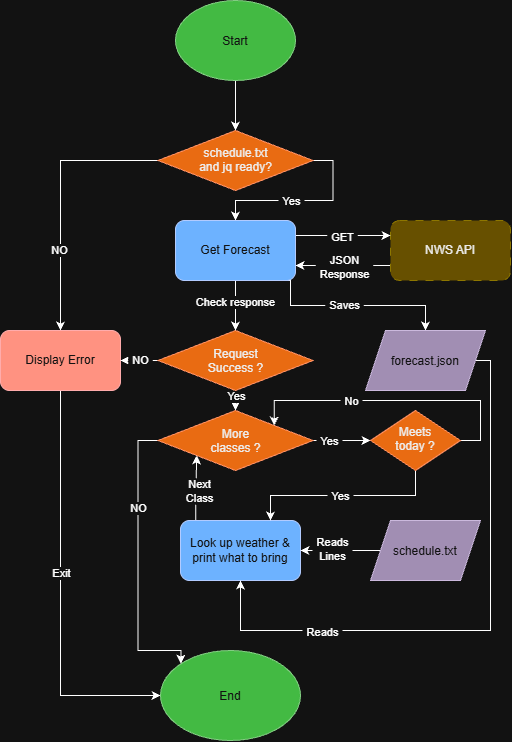

The diagram above was exported from draw.io. Its source (the exported page's mxGraphModel, read from the mxfile embedded in the PNG):
<mxGraphModel dx="1121" dy="895" grid="1" gridSize="10" guides="1" tooltips="1" connect="1" arrows="1" fold="1" page="1" pageScale="1" pageWidth="583" pageHeight="827" math="0" shadow="0">
  <root>
    <mxCell id="0" />
    <mxCell id="1" parent="0" />
    <mxCell id="LFBGALGK7yPJTIf8ww_M-62" edge="1" parent="1" source="LFBGALGK7yPJTIf8ww_M-59" style="edgeStyle=orthogonalEdgeStyle;rounded=0;orthogonalLoop=1;jettySize=auto;html=1;exitX=0.5;exitY=1;exitDx=0;exitDy=0;entryX=0.5;entryY=0;entryDx=0;entryDy=0;defaultLabelBackgroundColor=page;labelPadding=0 4;" target="LFBGALGK7yPJTIf8ww_M-61">
      <mxGeometry relative="1" as="geometry" />
    </mxCell>
    <mxCell id="LFBGALGK7yPJTIf8ww_M-59" parent="1" style="ellipse;whiteSpace=wrap;html=1;shapeInside=1;fillColor=#008a00;fontColor=#ffffff;strokeColor=#005700;" value="Start" vertex="1">
      <mxGeometry height="80" width="120" x="805" y="30" as="geometry" />
    </mxCell>
    <mxCell id="LFBGALGK7yPJTIf8ww_M-66" edge="1" parent="1" source="LFBGALGK7yPJTIf8ww_M-61" style="edgeStyle=orthogonalEdgeStyle;rounded=0;orthogonalLoop=1;jettySize=auto;html=1;exitX=1;exitY=0.5;exitDx=0;exitDy=0;entryX=0.5;entryY=0;entryDx=0;entryDy=0;defaultLabelBackgroundColor=page;labelPadding=0 4;" target="LFBGALGK7yPJTIf8ww_M-83">
      <mxGeometry relative="1" as="geometry">
        <Array as="points">
          <mxPoint x="962.5" y="190" />
          <mxPoint x="962.5" y="230" />
          <mxPoint x="865" y="230" />
        </Array>
      </mxGeometry>
    </mxCell>
    <mxCell id="LFBGALGK7yPJTIf8ww_M-67" connectable="0" parent="LFBGALGK7yPJTIf8ww_M-66" style="edgeLabel;html=1;align=center;verticalAlign=middle;resizable=0;points=[];inheritText=1;defaultLabelBackgroundColor=page;labelPadding=0 4;" value="Yes" vertex="1">
      <mxGeometry relative="1" x="-0.2923" y="3" as="geometry">
        <mxPoint x="-39" y="-3" as="offset" />
      </mxGeometry>
    </mxCell>
    <mxCell id="LFBGALGK7yPJTIf8ww_M-79" edge="1" parent="1" source="LFBGALGK7yPJTIf8ww_M-61" style="edgeStyle=orthogonalEdgeStyle;rounded=0;orthogonalLoop=1;jettySize=auto;html=1;exitX=0;exitY=0.5;exitDx=0;exitDy=0;entryX=0.5;entryY=0;entryDx=0;entryDy=0;defaultLabelBackgroundColor=page;labelPadding=0 4;" target="LFBGALGK7yPJTIf8ww_M-63">
      <mxGeometry relative="1" as="geometry" />
    </mxCell>
    <mxCell id="LFBGALGK7yPJTIf8ww_M-91" connectable="0" parent="LFBGALGK7yPJTIf8ww_M-79" style="edgeLabel;html=1;align=center;verticalAlign=middle;resizable=0;points=[];inheritText=1;defaultLabelBackgroundColor=page;labelPadding=0 4;" value="NO" vertex="1">
      <mxGeometry relative="1" x="0.3931" y="-2" as="geometry">
        <mxPoint y="1" as="offset" />
      </mxGeometry>
    </mxCell>
    <mxCell id="LFBGALGK7yPJTIf8ww_M-61" parent="1" style="rhombus;whiteSpace=wrap;html=1;shapeInside=1;fillColor=#fa6800;fontColor=#000000;strokeColor=#C73500;" value="schedule.txt and jq ready?" vertex="1">
      <mxGeometry height="60" width="155" x="787.5" y="160" as="geometry" />
    </mxCell>
    <mxCell id="LFBGALGK7yPJTIf8ww_M-100" edge="1" parent="1" source="LFBGALGK7yPJTIf8ww_M-63" style="edgeStyle=orthogonalEdgeStyle;rounded=0;orthogonalLoop=1;jettySize=auto;html=1;exitX=0.5;exitY=1;exitDx=0;exitDy=0;entryX=0;entryY=0.5;entryDx=0;entryDy=0;defaultLabelBackgroundColor=page;labelPadding=0 4;" target="LFBGALGK7yPJTIf8ww_M-64">
      <mxGeometry relative="1" as="geometry" />
    </mxCell>
    <mxCell id="LFBGALGK7yPJTIf8ww_M-117" connectable="0" parent="LFBGALGK7yPJTIf8ww_M-100" style="edgeLabel;html=1;align=center;verticalAlign=middle;resizable=0;points=[];inheritText=1;defaultLabelBackgroundColor=page;labelPadding=0 4;" value="Exit" vertex="1">
      <mxGeometry relative="1" x="-0.0989" as="geometry">
        <mxPoint as="offset" />
      </mxGeometry>
    </mxCell>
    <mxCell id="LFBGALGK7yPJTIf8ww_M-63" parent="1" style="rounded=1;whiteSpace=wrap;html=1;roundedPerimeter=1;fillColor=#e51400;fontColor=#ffffff;strokeColor=#B20000;" value="Display Error" vertex="1">
      <mxGeometry height="60" width="120" x="630" y="360" as="geometry" />
    </mxCell>
    <mxCell id="LFBGALGK7yPJTIf8ww_M-64" parent="1" style="ellipse;whiteSpace=wrap;html=1;shapeInside=1;fillColor=#008a00;fontColor=#ffffff;strokeColor=#005700;" value="End" vertex="1">
      <mxGeometry height="90" width="140" x="790" y="680" as="geometry" />
    </mxCell>
    <mxCell id="LFBGALGK7yPJTIf8ww_M-85" edge="1" parent="1" source="LFBGALGK7yPJTIf8ww_M-65" style="edgeStyle=orthogonalEdgeStyle;rounded=0;orthogonalLoop=1;jettySize=auto;html=1;exitX=0;exitY=0.75;exitDx=0;exitDy=0;entryX=1;entryY=0.75;entryDx=0;entryDy=0;defaultLabelBackgroundColor=page;labelPadding=0 4;" target="LFBGALGK7yPJTIf8ww_M-83">
      <mxGeometry relative="1" as="geometry" />
    </mxCell>
    <mxCell id="LFBGALGK7yPJTIf8ww_M-87" connectable="0" parent="LFBGALGK7yPJTIf8ww_M-85" style="edgeLabel;html=1;align=center;verticalAlign=middle;resizable=0;points=[];inheritText=1;defaultLabelBackgroundColor=page;labelPadding=0 4;" value="JSON&lt;br&gt;Response" vertex="1">
      <mxGeometry relative="1" x="-0.2" y="1" as="geometry">
        <mxPoint x="-9" as="offset" />
      </mxGeometry>
    </mxCell>
    <mxCell id="LFBGALGK7yPJTIf8ww_M-65" parent="1" style="rounded=1;whiteSpace=wrap;html=1;roundedPerimeter=1;fillStyle=auto;dashed=1;dashPattern=8 8;fillColor=#e3c800;fontColor=#000000;strokeColor=#B09500;" value="NWS API" vertex="1">
      <mxGeometry height="60" width="120" x="1020" y="250" as="geometry" />
    </mxCell>
    <mxCell id="LFBGALGK7yPJTIf8ww_M-80" edge="1" parent="1" source="LFBGALGK7yPJTIf8ww_M-68" style="edgeStyle=orthogonalEdgeStyle;rounded=0;orthogonalLoop=1;jettySize=auto;html=1;exitX=0;exitY=0.5;exitDx=0;exitDy=0;entryX=1;entryY=0.5;entryDx=0;entryDy=0;defaultLabelBackgroundColor=page;labelPadding=0 4;" target="LFBGALGK7yPJTIf8ww_M-63">
      <mxGeometry relative="1" as="geometry" />
    </mxCell>
    <mxCell id="LFBGALGK7yPJTIf8ww_M-89" connectable="0" parent="LFBGALGK7yPJTIf8ww_M-80" style="edgeLabel;html=1;align=center;verticalAlign=middle;resizable=0;points=[];inheritText=1;defaultLabelBackgroundColor=page;labelPadding=0 4;" value="NO" vertex="1">
      <mxGeometry relative="1" x="-0.0286" y="-1" as="geometry">
        <mxPoint as="offset" />
      </mxGeometry>
    </mxCell>
    <mxCell id="LFBGALGK7yPJTIf8ww_M-127" edge="1" parent="1" source="LFBGALGK7yPJTIf8ww_M-68" style="edgeStyle=orthogonalEdgeStyle;rounded=0;orthogonalLoop=1;jettySize=auto;html=1;exitX=0.5;exitY=1;exitDx=0;exitDy=0;entryX=0.5;entryY=0;entryDx=0;entryDy=0;defaultLabelBackgroundColor=page;labelPadding=0 4;" target="LFBGALGK7yPJTIf8ww_M-77">
      <mxGeometry relative="1" as="geometry" />
    </mxCell>
    <mxCell id="LFBGALGK7yPJTIf8ww_M-128" connectable="0" parent="LFBGALGK7yPJTIf8ww_M-127" style="edgeLabel;html=1;align=center;verticalAlign=middle;resizable=0;points=[];inheritText=1;defaultLabelBackgroundColor=page;labelPadding=0 4;" value="Yes" vertex="1">
      <mxGeometry relative="1" x="-0.3731" as="geometry">
        <mxPoint as="offset" />
      </mxGeometry>
    </mxCell>
    <mxCell id="LFBGALGK7yPJTIf8ww_M-68" parent="1" style="rhombus;whiteSpace=wrap;html=1;shapeInside=1;fillColor=#fa6800;fontColor=#000000;strokeColor=#C73500;" value="Request Success ?" vertex="1">
      <mxGeometry height="60" width="155" x="787.5" y="360" as="geometry" />
    </mxCell>
    <mxCell id="LFBGALGK7yPJTIf8ww_M-101" edge="1" parent="1" source="LFBGALGK7yPJTIf8ww_M-77" style="edgeStyle=orthogonalEdgeStyle;rounded=0;orthogonalLoop=1;jettySize=auto;html=1;exitX=0;exitY=0.5;exitDx=0;exitDy=0;entryX=0;entryY=0;entryDx=0;entryDy=0;defaultLabelBackgroundColor=page;labelPadding=0 4;" target="LFBGALGK7yPJTIf8ww_M-64">
      <mxGeometry relative="1" x="0.1252" as="geometry">
        <Array as="points">
          <mxPoint x="767.5" y="470" />
          <mxPoint x="767.5" y="680" />
          <mxPoint x="810.5" y="680" />
        </Array>
      </mxGeometry>
    </mxCell>
    <mxCell id="LFBGALGK7yPJTIf8ww_M-102" connectable="0" parent="LFBGALGK7yPJTIf8ww_M-101" style="edgeLabel;html=1;align=center;verticalAlign=middle;resizable=0;points=[];inheritText=1;defaultLabelBackgroundColor=page;labelPadding=0 4;" value="NO" vertex="1">
      <mxGeometry relative="1" x="-0.392" as="geometry">
        <mxPoint as="offset" />
      </mxGeometry>
    </mxCell>
    <mxCell id="I5sOGz8upknAdrf742DY-2" edge="1" parent="1" source="LFBGALGK7yPJTIf8ww_M-77" style="edgeStyle=orthogonalEdgeStyle;rounded=0;orthogonalLoop=1;jettySize=auto;html=1;exitX=1;exitY=0.5;exitDx=0;exitDy=0;entryX=0;entryY=0.5;entryDx=0;entryDy=0;defaultLabelBackgroundColor=page;labelPadding=0 4;" target="I5sOGz8upknAdrf742DY-1">
      <mxGeometry relative="1" as="geometry" />
    </mxCell>
    <mxCell id="I5sOGz8upknAdrf742DY-3" connectable="0" parent="I5sOGz8upknAdrf742DY-2" style="edgeLabel;html=1;align=center;verticalAlign=middle;resizable=0;points=[];inheritText=1;defaultLabelBackgroundColor=page;labelPadding=0 4;" value="Yes" vertex="1">
      <mxGeometry relative="1" x="-0.4323" as="geometry">
        <mxPoint as="offset" />
      </mxGeometry>
    </mxCell>
    <mxCell id="LFBGALGK7yPJTIf8ww_M-77" parent="1" style="rhombus;whiteSpace=wrap;html=1;shapeInside=1;fillColor=#fa6800;fontColor=#000000;strokeColor=#C73500;" value="More classes ?" vertex="1">
      <mxGeometry height="60" width="155" x="787.5" y="440" as="geometry" />
    </mxCell>
    <mxCell id="LFBGALGK7yPJTIf8ww_M-84" edge="1" parent="1" source="LFBGALGK7yPJTIf8ww_M-83" style="edgeStyle=orthogonalEdgeStyle;rounded=0;orthogonalLoop=1;jettySize=auto;html=1;exitX=1;exitY=0.25;exitDx=0;exitDy=0;entryX=0;entryY=0.25;entryDx=0;entryDy=0;defaultLabelBackgroundColor=page;labelPadding=0 4;" target="LFBGALGK7yPJTIf8ww_M-65">
      <mxGeometry relative="1" as="geometry" />
    </mxCell>
    <mxCell id="LFBGALGK7yPJTIf8ww_M-86" connectable="0" parent="LFBGALGK7yPJTIf8ww_M-84" style="edgeLabel;html=1;align=center;verticalAlign=middle;resizable=0;points=[];inheritText=1;defaultLabelBackgroundColor=page;labelPadding=0 4;" value="GET" vertex="1">
      <mxGeometry relative="1" x="-0.0286" y="-1" as="geometry">
        <mxPoint as="offset" />
      </mxGeometry>
    </mxCell>
    <mxCell id="LFBGALGK7yPJTIf8ww_M-88" edge="1" parent="1" source="LFBGALGK7yPJTIf8ww_M-83" style="edgeStyle=orthogonalEdgeStyle;rounded=0;orthogonalLoop=1;jettySize=auto;html=1;exitX=0.5;exitY=1;exitDx=0;exitDy=0;entryX=0.5;entryY=0;entryDx=0;entryDy=0;defaultLabelBackgroundColor=page;labelPadding=0 4;" target="LFBGALGK7yPJTIf8ww_M-68">
      <mxGeometry relative="1" as="geometry" />
    </mxCell>
    <mxCell id="LFBGALGK7yPJTIf8ww_M-116" connectable="0" parent="LFBGALGK7yPJTIf8ww_M-88" style="edgeLabel;html=1;align=center;verticalAlign=middle;resizable=0;points=[];inheritText=1;defaultLabelBackgroundColor=page;labelPadding=0 4;" value="Check response" vertex="1">
      <mxGeometry relative="1" x="-0.1423" y="-1" as="geometry">
        <mxPoint as="offset" />
      </mxGeometry>
    </mxCell>
    <mxCell id="LFBGALGK7yPJTIf8ww_M-124" edge="1" parent="1" source="LFBGALGK7yPJTIf8ww_M-83" style="edgeStyle=orthogonalEdgeStyle;rounded=0;orthogonalLoop=1;jettySize=auto;html=1;exitX=0.75;exitY=1;exitDx=0;exitDy=0;entryX=0.5;entryY=0;entryDx=0;entryDy=0;defaultLabelBackgroundColor=page;labelPadding=0 4;" target="LFBGALGK7yPJTIf8ww_M-104">
      <mxGeometry relative="1" as="geometry">
        <Array as="points">
          <mxPoint x="920" y="310" />
          <mxPoint x="920" y="335" />
          <mxPoint x="1055" y="335" />
        </Array>
      </mxGeometry>
    </mxCell>
    <mxCell id="LFBGALGK7yPJTIf8ww_M-125" connectable="0" parent="LFBGALGK7yPJTIf8ww_M-124" style="edgeLabel;html=1;align=center;verticalAlign=middle;resizable=0;points=[];inheritText=1;defaultLabelBackgroundColor=page;labelPadding=0 4;" value="Saves" vertex="1">
      <mxGeometry relative="1" x="-0.019" y="1" as="geometry">
        <mxPoint as="offset" />
      </mxGeometry>
    </mxCell>
    <mxCell id="LFBGALGK7yPJTIf8ww_M-83" parent="1" style="rounded=1;whiteSpace=wrap;html=1;roundedPerimeter=1;fillColor=#0050ef;fontColor=#ffffff;strokeColor=#001DBC;" value="Get Forecast" vertex="1">
      <mxGeometry height="60" width="120" x="805" y="250" as="geometry" />
    </mxCell>
    <mxCell id="LFBGALGK7yPJTIf8ww_M-122" edge="1" parent="1" source="LFBGALGK7yPJTIf8ww_M-94" style="edgeStyle=orthogonalEdgeStyle;rounded=0;orthogonalLoop=1;jettySize=auto;html=1;exitX=0.097;exitY=-0.04;exitDx=0;exitDy=0;entryX=0;entryY=1;entryDx=0;entryDy=0;defaultLabelBackgroundColor=page;labelPadding=0 4;" target="LFBGALGK7yPJTIf8ww_M-77">
      <mxGeometry relative="1" x="-0.2012" as="geometry" />
    </mxCell>
    <mxCell id="LFBGALGK7yPJTIf8ww_M-123" connectable="0" parent="LFBGALGK7yPJTIf8ww_M-122" style="edgeLabel;html=1;align=center;verticalAlign=middle;resizable=0;points=[];inheritText=1;defaultLabelBackgroundColor=page;labelPadding=0 4;" value="Next&lt;div&gt;Class&lt;/div&gt;" vertex="1">
      <mxGeometry relative="1" x="0.051" y="-2" as="geometry">
        <mxPoint y="4" as="offset" />
      </mxGeometry>
    </mxCell>
    <mxCell id="LFBGALGK7yPJTIf8ww_M-94" parent="1" style="rounded=1;whiteSpace=wrap;html=1;roundedPerimeter=1;fillColor=#0050ef;fontColor=#ffffff;strokeColor=#001DBC;" value="Look up weather &amp;amp; print what to bring" vertex="1">
      <mxGeometry height="60" width="120" x="810" y="550" as="geometry" />
    </mxCell>
    <mxCell id="LFBGALGK7yPJTIf8ww_M-108" edge="1" parent="1" source="LFBGALGK7yPJTIf8ww_M-104" style="edgeStyle=orthogonalEdgeStyle;rounded=0;orthogonalLoop=1;jettySize=auto;html=1;exitX=0.5;exitY=1;exitDx=0;exitDy=0;entryX=0.5;entryY=1;entryDx=0;entryDy=0;defaultLabelBackgroundColor=page;labelPadding=0 4;" target="LFBGALGK7yPJTIf8ww_M-94">
      <mxGeometry relative="1" x="0.21" as="geometry">
        <Array as="points">
          <mxPoint x="1120" y="390" />
          <mxPoint x="1120" y="660" />
          <mxPoint x="870" y="660" />
        </Array>
      </mxGeometry>
    </mxCell>
    <mxCell id="LFBGALGK7yPJTIf8ww_M-109" connectable="0" parent="LFBGALGK7yPJTIf8ww_M-108" style="edgeLabel;html=1;align=center;verticalAlign=middle;resizable=0;points=[];inheritText=1;defaultLabelBackgroundColor=page;labelPadding=0 4;" value="Reads" vertex="1">
      <mxGeometry relative="1" x="0.5967" y="1" as="geometry">
        <mxPoint x="-3" as="offset" />
      </mxGeometry>
    </mxCell>
    <mxCell id="LFBGALGK7yPJTIf8ww_M-104" parent="1" style="shape=parallelogram;perimeter=parallelogramPerimeter;whiteSpace=wrap;html=1;shapeInside=1;fixedSize=1;fillColor=#76608a;fontColor=#ffffff;strokeColor=#432D57;" value="&lt;span style=&quot;text-decoration-line: inherit; background-color: transparent; color: light-dark(rgb(255, 255, 255), rgb(18, 18, 18));&quot;&gt;forecast&lt;/span&gt;&lt;span style=&quot;background-color: transparent; color: light-dark(rgb(255, 255, 255), rgb(18, 18, 18)); text-decoration-line: inherit;&quot;&gt;.json&lt;/span&gt;" vertex="1">
      <mxGeometry height="60" width="120" x="995" y="360" as="geometry" />
    </mxCell>
    <mxCell id="LFBGALGK7yPJTIf8ww_M-110" edge="1" parent="1" source="LFBGALGK7yPJTIf8ww_M-105" style="edgeStyle=orthogonalEdgeStyle;rounded=0;orthogonalLoop=1;jettySize=auto;html=1;defaultLabelBackgroundColor=page;labelPadding=0 4;" target="LFBGALGK7yPJTIf8ww_M-94" value="">
      <mxGeometry relative="1" as="geometry" />
    </mxCell>
    <mxCell id="LFBGALGK7yPJTIf8ww_M-111" connectable="0" parent="LFBGALGK7yPJTIf8ww_M-110" style="edgeLabel;html=1;align=center;verticalAlign=middle;resizable=0;points=[];inheritText=1;defaultLabelBackgroundColor=page;labelPadding=0 4;" value="Reads&lt;br&gt;Lines" vertex="1">
      <mxGeometry relative="1" x="0.2208" y="-1" as="geometry">
        <mxPoint as="offset" />
      </mxGeometry>
    </mxCell>
    <mxCell id="LFBGALGK7yPJTIf8ww_M-105" parent="1" style="shape=parallelogram;perimeter=parallelogramPerimeter;whiteSpace=wrap;html=1;shapeInside=1;fixedSize=1;fillColor=#76608a;fontColor=#ffffff;strokeColor=#432D57;" value="schedule.txt" vertex="1">
      <mxGeometry height="60" width="110" x="1000" y="550" as="geometry" />
    </mxCell>
    <mxCell id="I5sOGz8upknAdrf742DY-6" edge="1" parent="1" source="I5sOGz8upknAdrf742DY-1" style="edgeStyle=orthogonalEdgeStyle;rounded=0;orthogonalLoop=1;jettySize=auto;html=1;exitX=0.5;exitY=1;exitDx=0;exitDy=0;entryX=0.75;entryY=0;entryDx=0;entryDy=0;defaultLabelBackgroundColor=page;labelPadding=0 4;" target="LFBGALGK7yPJTIf8ww_M-94">
      <mxGeometry relative="1" as="geometry" />
    </mxCell>
    <mxCell id="I5sOGz8upknAdrf742DY-7" connectable="0" parent="I5sOGz8upknAdrf742DY-6" style="edgeLabel;html=1;align=center;verticalAlign=middle;resizable=0;points=[];inheritText=1;defaultLabelBackgroundColor=page;labelPadding=0 4;" value="Yes" vertex="1">
      <mxGeometry relative="1" x="0.0353" y="1" as="geometry">
        <mxPoint as="offset" />
      </mxGeometry>
    </mxCell>
    <mxCell id="I5sOGz8upknAdrf742DY-10" edge="1" parent="1" source="I5sOGz8upknAdrf742DY-1" style="edgeStyle=orthogonalEdgeStyle;rounded=0;orthogonalLoop=1;jettySize=auto;html=1;exitX=1;exitY=0.5;exitDx=0;exitDy=0;entryX=1;entryY=0;entryDx=0;entryDy=0;defaultLabelBackgroundColor=page;labelPadding=0 4;" target="LFBGALGK7yPJTIf8ww_M-77">
      <mxGeometry relative="1" x="0.0027" as="geometry">
        <Array as="points">
          <mxPoint x="1110" y="470" />
          <mxPoint x="1110" y="430" />
          <mxPoint x="903.8" y="430" />
        </Array>
      </mxGeometry>
    </mxCell>
    <mxCell id="I5sOGz8upknAdrf742DY-11" connectable="0" parent="I5sOGz8upknAdrf742DY-10" style="edgeLabel;html=1;align=center;verticalAlign=middle;resizable=0;points=[];inheritText=1;defaultLabelBackgroundColor=page;labelPadding=0 4;" value="No" vertex="1">
      <mxGeometry relative="1" x="-0.9272" y="1" as="geometry">
        <mxPoint x="-121" y="-39" as="offset" />
      </mxGeometry>
    </mxCell>
    <mxCell id="I5sOGz8upknAdrf742DY-1" parent="1" style="rhombus;whiteSpace=wrap;html=1;shapeInside=1;fillColor=#fa6800;fontColor=#000000;strokeColor=#C73500;" value="Meets&lt;div&gt;today ?&lt;/div&gt;" vertex="1">
      <mxGeometry height="60" width="90" x="1000" y="440" as="geometry" />
    </mxCell>
  </root>
</mxGraphModel>